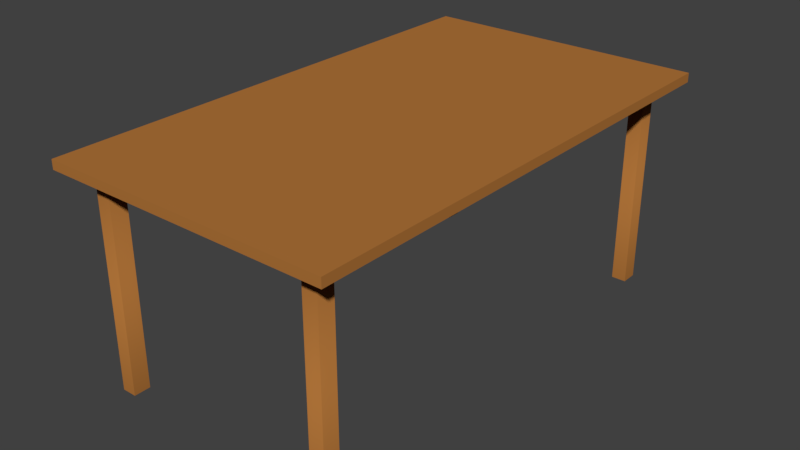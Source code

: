 # Source: SM_Table_001.blend  (saved by Blender 2.80.37; exported with 4.5.12 LTS)
import bpy
from mathutils import Matrix  # noqa: F401  (used for matrix-valued properties, if any)

bpy.ops.wm.read_factory_settings(use_empty=True)
scene = bpy.context.scene
scene.name = 'Scene'

# ---- collections
col_collection_1 = bpy.data.collections.new('Collection 1'); scene.collection.children.link(col_collection_1)

# ---- materials (node trees are filled in below, after node groups)
mat_material = bpy.data.materials.new('Material')
mat_material.alpha_threshold = 0.0
mat_material.use_transparent_shadow = False
mat_material.diffuse_color = (0.448, 0.1795, 0.04238, 1.0)
mat_material.roughness = 0.5
mat_material.line_color = (0.0, 0.0, 0.0, 1.0)

# ---- material node trees

# ---- world
world_world = bpy.data.worlds.new('World'); scene.world = world_world
world_world.color = (0.05088, 0.05088, 0.05088)
world_world.use_sun_shadow = False
world_world.sun_shadow_jitter_overblur = 0.0
world_world.cycles.sampling_method = 'MANUAL'

# ---- meshes
me_cube = bpy.data.meshes.new('Cube')
me_cube.from_pydata([(1.0, 1.0, 45.51), (1.0, 1.0, 47.51), (1.0, 0.0, 45.51), (1.0, 0.0, 47.51), (0.0, 0.0, 45.51), (0.0, 0.0, 47.51), (0.0, 1.0, 47.51), (0.0, 1.0, 45.51), (0.7294, 0.8516, 0.1625), (0.7294, 0.8516, 45.91), (0.7294, 0.9179, 0.1625), (0.7294, 0.9179, 45.91), (0.8316, 0.8516, 0.1625), (0.8316, 0.8516, 45.91), (0.8316, 0.9179, 0.1625), (0.8316, 0.9179, 45.91), (0.8667, 0.9333, 43.7), (0.8667, 0.0, 43.7), (0.0, 0.9333, 43.7), (0.0, 0.0, 43.7)], [], [(0, 1, 3, 2), (0, 2, 17, 16), (2, 4, 19, 17), (8, 9, 11, 10), (10, 11, 15, 14), (14, 15, 13, 12), (12, 13, 9, 8), (10, 14, 12, 8), (15, 11, 9, 13), (7, 0, 16, 18), (16, 17, 19, 18), (1, 6, 5, 3), (1, 0, 7, 6)])
me_cube.polygons.foreach_set('use_smooth', [True] * 13)
_k = set([(0, 1), (0, 2), (0, 7), (1, 3), (1, 6), (8, 9), (8, 10), (8, 12), (10, 11), (10, 14), (12, 13), (12, 14), (14, 15)])
me_cube.attributes.new('sharp_edge', 'BOOLEAN', 'EDGE').data.foreach_set('value', [ (min(e.vertices), max(e.vertices)) in _k for e in me_cube.edges])
me_cube.materials.append(mat_material)
me_cube.use_remesh_preserve_volume = False
me_cube.use_remesh_preserve_attributes = False
me_cube.use_mirror_vertex_groups = False
me_cube.update()

# ---- objects
ob_table = bpy.data.objects.new('Table', me_cube)

# ---- transforms, parenting, visibility, modifiers, constraints
ob_table.location = (0.0, 0.0, 0.0)
ob_table.scale = (0.575, 1.0, 0.01838)
ob_table.lock_rotations_4d = False
ob_table.empty_display_type = 'ARROWS'
ob_table.lineart.crease_threshold = 0.0
_m = ob_table.modifiers.new('Mirror', 'MIRROR')
_m.use_axis = (True, True, False)
_m.use_clip = True
_m = ob_table.modifiers.new('EdgeSplit', 'EDGE_SPLIT')
_m.use_edge_angle = False

# ---- collection membership
col_collection_1.objects.link(ob_table)

# ---- scene / render settings (as saved in the file)
scene.frame_start = 1; scene.frame_end = 250; scene.frame_set(1)
scene.render.engine = 'BLENDER_EEVEE_NEXT'
scene.render.resolution_percentage = 50
scene.render.dither_intensity = 0.0
scene.render.motion_blur_shutter = 1.0
scene.cycles.use_denoising = False
scene.cycles.samples = 128
scene.cycles.sampling_pattern = 'TABULATED_SOBOL'
scene.cycles.use_adaptive_sampling = False
scene.cycles.use_light_tree = False
scene.cycles.blur_glossy = 0.0
scene.cycles.sample_clamp_indirect = 0.0
scene.view_settings.view_transform = 'Standard'
bpy.context.view_layer.update()

# ---- added for rendering (the .blend has no active camera and no usable light): camera, sun
cam_auto = bpy.data.cameras.new('AutoCamera')
cam_auto.lens = 50.0
cam_auto.sensor_width = 36.0
cam_auto.clip_end = 1000.0
ob_auto_camera = bpy.data.objects.new('AutoCamera', cam_auto)
scene.collection.objects.link(ob_auto_camera)
ob_auto_camera.location = (2.28127, -2.73753, 2.26301)
ob_auto_camera.rotation_euler = (1.09748, -7.21219e-08, 0.694738)
scene.camera = ob_auto_camera
light_auto_sun = bpy.data.lights.new('AutoSun', 'SUN')
light_auto_sun.energy = 3.0
light_auto_sun.angle = 0.0523599
ob_auto_sun = bpy.data.objects.new('AutoSun', light_auto_sun)
scene.collection.objects.link(ob_auto_sun)
ob_auto_sun.rotation_euler = (0.872665, 0.174533, 0.523599)
bpy.context.view_layer.update()
